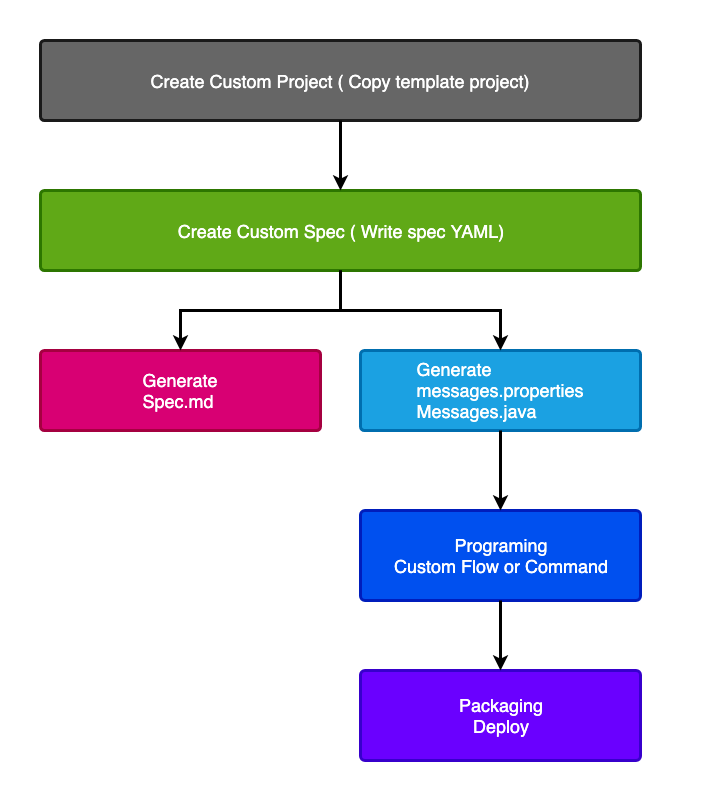

The diagram above was exported from draw.io. Its source (the exported page's mxGraphModel, read from the mxfile embedded in the PNG):
<mxGraphModel dx="1106" dy="853" grid="1" gridSize="10" guides="1" tooltips="1" connect="1" arrows="1" fold="1" page="1" pageScale="1" pageWidth="827" pageHeight="1169" math="0" shadow="0">
  <root>
    <mxCell id="0" />
    <mxCell id="1" parent="0" />
    <mxCell id="2" value="" style="group" vertex="1" connectable="0" parent="1">
      <mxGeometry x="40" y="40" width="720" height="800" as="geometry" />
    </mxCell>
    <mxCell id="3" value="" style="rounded=0;whiteSpace=wrap;html=1;fillColor=none;fontSize=18;strokeColor=none;" vertex="1" parent="2">
      <mxGeometry width="720" height="800" as="geometry" />
    </mxCell>
    <mxCell id="4" value="&lt;div style=&quot;text-align: left ; font-size: 18px&quot;&gt;&lt;span style=&quot;font-size: 18px&quot;&gt;Create Custom Spec ( Write spec YAML)&lt;/span&gt;&lt;/div&gt;" style="rounded=1;whiteSpace=wrap;html=1;arcSize=5;align=center;verticalAlign=middle;fillColor=#60a917;strokeColor=#2D7600;strokeWidth=3;fontColor=#ffffff;fontSize=18;" vertex="1" parent="2">
      <mxGeometry x="40" y="190" width="600" height="80" as="geometry" />
    </mxCell>
    <mxCell id="5" value="&lt;div style=&quot;text-align: left; font-size: 18px;&quot;&gt;&lt;span style=&quot;font-size: 18px;&quot;&gt;Generate&lt;/span&gt;&lt;/div&gt;&lt;div style=&quot;text-align: left; font-size: 18px;&quot;&gt;&lt;span style=&quot;font-size: 18px;&quot;&gt;Spec.md&lt;/span&gt;&lt;/div&gt;" style="rounded=1;whiteSpace=wrap;html=1;arcSize=5;align=center;verticalAlign=middle;fillColor=#d80073;strokeColor=#A50040;strokeWidth=3;fontColor=#ffffff;fontSize=18;" vertex="1" parent="2">
      <mxGeometry x="40" y="350" width="280" height="80" as="geometry" />
    </mxCell>
    <mxCell id="6" style="edgeStyle=orthogonalEdgeStyle;rounded=0;orthogonalLoop=1;jettySize=auto;html=1;entryX=0.5;entryY=0;entryDx=0;entryDy=0;strokeWidth=3;fontSize=18;" edge="1" parent="2" source="4" target="5">
      <mxGeometry relative="1" as="geometry" />
    </mxCell>
    <mxCell id="7" value="&lt;div style=&quot;text-align: left; font-size: 18px;&quot;&gt;&lt;span style=&quot;font-size: 18px;&quot;&gt;Generate&lt;/span&gt;&lt;/div&gt;&lt;div style=&quot;text-align: left; font-size: 18px;&quot;&gt;&lt;span style=&quot;font-size: 18px;&quot;&gt;messages.p&lt;/span&gt;&lt;span style=&quot;font-size: 18px;&quot;&gt;roperties&lt;/span&gt;&lt;/div&gt;&lt;div style=&quot;text-align: left; font-size: 18px;&quot;&gt;&lt;span style=&quot;font-size: 18px;&quot;&gt;Messages.java&lt;/span&gt;&lt;/div&gt;" style="rounded=1;whiteSpace=wrap;html=1;arcSize=5;align=center;verticalAlign=top;fillColor=#1ba1e2;strokeColor=#006EAF;strokeWidth=3;fontColor=#ffffff;fontSize=18;" vertex="1" parent="2">
      <mxGeometry x="360" y="350" width="280" height="80" as="geometry" />
    </mxCell>
    <mxCell id="8" style="edgeStyle=orthogonalEdgeStyle;rounded=0;orthogonalLoop=1;jettySize=auto;html=1;strokeWidth=3;fontSize=18;" edge="1" parent="2" source="4" target="7">
      <mxGeometry relative="1" as="geometry" />
    </mxCell>
    <mxCell id="9" value="Programing&lt;br&gt;Custom Flow or Command&lt;br&gt;" style="rounded=1;whiteSpace=wrap;html=1;arcSize=5;align=center;verticalAlign=middle;fillColor=#0050ef;strokeColor=#001DBC;strokeWidth=3;fontColor=#ffffff;fontSize=18;" vertex="1" parent="2">
      <mxGeometry x="360" y="510" width="280" height="90" as="geometry" />
    </mxCell>
    <mxCell id="10" style="edgeStyle=orthogonalEdgeStyle;rounded=0;orthogonalLoop=1;jettySize=auto;html=1;entryX=0.5;entryY=0;entryDx=0;entryDy=0;strokeWidth=3;fontSize=18;" edge="1" parent="2" source="7" target="9">
      <mxGeometry relative="1" as="geometry" />
    </mxCell>
    <mxCell id="11" value="Packaging&lt;br&gt;Deploy&lt;br&gt;" style="rounded=1;whiteSpace=wrap;html=1;arcSize=5;align=center;verticalAlign=middle;fillColor=#6a00ff;strokeColor=#3700CC;strokeWidth=3;fontColor=#ffffff;fontSize=18;" vertex="1" parent="2">
      <mxGeometry x="360" y="670" width="280" height="90" as="geometry" />
    </mxCell>
    <mxCell id="12" style="edgeStyle=orthogonalEdgeStyle;rounded=0;orthogonalLoop=1;jettySize=auto;html=1;entryX=0.5;entryY=0;entryDx=0;entryDy=0;strokeWidth=3;fontSize=18;" edge="1" parent="2" source="9" target="11">
      <mxGeometry relative="1" as="geometry" />
    </mxCell>
    <mxCell id="13" value="&lt;div style=&quot;text-align: left ; font-size: 18px&quot;&gt;&lt;span style=&quot;font-size: 18px&quot;&gt;Create Custom Project ( Copy template project)&lt;/span&gt;&lt;/div&gt;" style="rounded=1;whiteSpace=wrap;html=1;arcSize=5;align=center;verticalAlign=middle;fillColor=#666666;strokeColor=#1A1A1A;strokeWidth=3;fontColor=#ffffff;fontSize=18;" vertex="1" parent="2">
      <mxGeometry x="40" y="40" width="600" height="80" as="geometry" />
    </mxCell>
    <mxCell id="14" style="edgeStyle=orthogonalEdgeStyle;rounded=0;orthogonalLoop=1;jettySize=auto;html=1;strokeWidth=3;fontSize=18;" edge="1" parent="2" source="13">
      <mxGeometry relative="1" as="geometry">
        <mxPoint x="350" y="280" as="sourcePoint" />
        <mxPoint x="340" y="190" as="targetPoint" />
      </mxGeometry>
    </mxCell>
  </root>
</mxGraphModel>